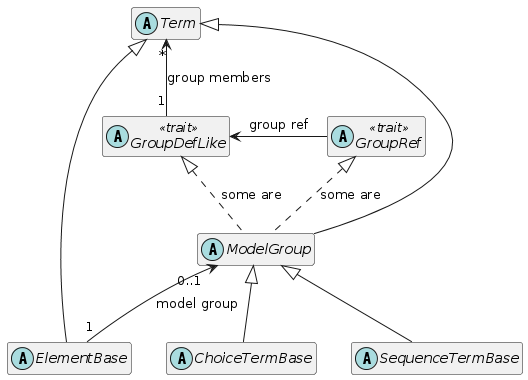

The diagram above was rendered by PlantUML. Its source (embedded in the PNG):
@startuml
hide empty members
abstract class Term

together {
  abstract class SequenceTermBase
  abstract class ChoiceTermBase
  abstract class ElementBase
}

abstract class ModelGroup
abstract class GroupDefLike <<trait>>
abstract class GroupRef <<trait>>

Term <|-- ElementBase
Term <|-up- ModelGroup
ModelGroup <|-- SequenceTermBase
ModelGroup <|-- ChoiceTermBase
GroupDefLike <|.. ModelGroup : some are
GroupRef <|.. ModelGroup : some are
GroupRef -left-> GroupDefLike : group ref

GroupDefLike "1" -up-> "*" Term : group members
ModelGroup "0..1" <-- "1" ElementBase : model group

@enduml